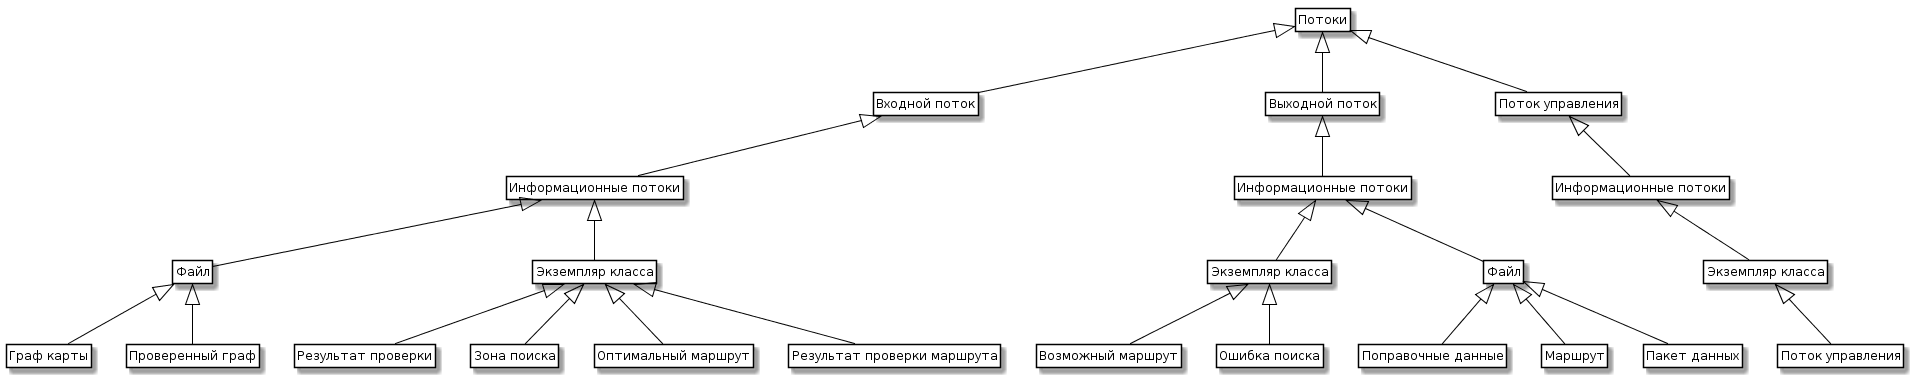

The diagram above was rendered by PlantUML. Its source (embedded in the PNG):
@startuml
skinparam class {
	BackgroundColor White
	ArrowColor Black
	BorderColor Black
}
class Entity as "Потоки"

class Input as "Входной поток"
class Output as "Выходной поток"
class Control as "Поток управления"

class INInfo as "Информационные потоки"
class OUTMaterial as "Информационные потоки"
class CTRLInfo as "Информационные потоки"

class InFile as "Файл"
class InClass as "Экземпляр класса"

class IN1 as "Результат проверки"
class IN2 as "Зона поиска"
class IN3 as "Оптимальный маршрут"
class IN4 as "Результат проверки маршрута"
class IN5 as "Граф карты"
class IN6 as "Проверенный граф"

class OUT1 as "Возможный маршрут"
class OUT2 as "Ошибка поиска"
class OUT3 as "Поправочные данные"
class OUT4 as "Маршрут"
class OUT5 as "Пакет данных"

class OutClass as "Экземпляр класса"
class OutFile as "Файл"

class ContrlClass as "Экземпляр класса"

class CTRL1 as "Поток управления"

Entity <|-- Input 
Entity <|-- Output 
Entity <|-- Control 

Input <|-- INInfo 
Output <|-- OUTMaterial 
Control <|-- CTRLInfo 



InClass <|-- IN1
InClass <|-- IN2
InClass <|-- IN3
InClass <|-- IN4
InFile <|-- IN5
InFile <|-- IN6

INInfo <|-- InFile
INInfo <|-- InClass 

OUTMaterial <|-- OutClass
OUTMaterial <|-- OutFile

OutClass <|-- OUT1 
OutClass <|-- OUT2 
OutFile <|-- OUT3 
OutFile <|-- OUT4 
OutFile <|-- OUT5 

CTRLInfo <|-- ContrlClass
ContrlClass <|-- CTRL1 

hide members
hide circle
hide methods
@enduml